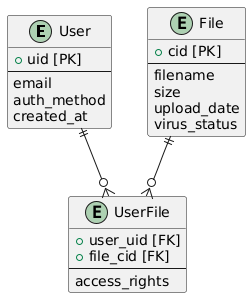

The diagram above was rendered by PlantUML. Its source (embedded in the PNG):
@startuml
entity User {
  + uid [PK]
  --
  email
  auth_method
  created_at
}

entity File {
  + cid [PK]
  --
  filename
  size
  upload_date
  virus_status
}

entity UserFile {
  + user_uid [FK]
  + file_cid [FK]
  --
  access_rights
}

User ||--o{ UserFile
File ||--o{ UserFile
@enduml